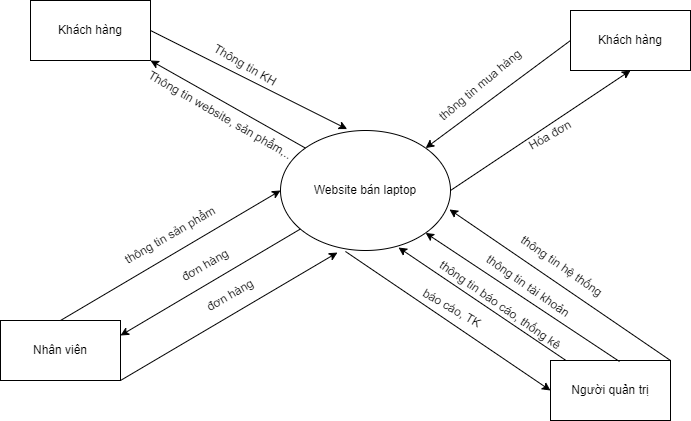

The diagram above was exported from draw.io. Its source (the exported page's mxGraphModel, read from the mxfile embedded in the PNG):
<mxGraphModel dx="868" dy="482" grid="1" gridSize="10" guides="1" tooltips="1" connect="1" arrows="1" fold="1" page="1" pageScale="1" pageWidth="850" pageHeight="1100" math="0" shadow="0">
  <root>
    <mxCell id="0" />
    <mxCell id="1" parent="0" />
    <mxCell id="xVp1fV1lrjMkHa_HA-tP-4" value="Website bán laptop" style="ellipse;whiteSpace=wrap;html=1;" parent="1" vertex="1">
      <mxGeometry x="370" y="190" width="170" height="120" as="geometry" />
    </mxCell>
    <mxCell id="xVp1fV1lrjMkHa_HA-tP-9" value="Nhân viên" style="rounded=0;whiteSpace=wrap;html=1;" parent="1" vertex="1">
      <mxGeometry x="90" y="380" width="120" height="60" as="geometry" />
    </mxCell>
    <mxCell id="xVp1fV1lrjMkHa_HA-tP-10" value="Khách hàng" style="rounded=0;whiteSpace=wrap;html=1;" parent="1" vertex="1">
      <mxGeometry x="120" y="60" width="120" height="60" as="geometry" />
    </mxCell>
    <mxCell id="xVp1fV1lrjMkHa_HA-tP-11" value="Người quản trị" style="rounded=0;whiteSpace=wrap;html=1;" parent="1" vertex="1">
      <mxGeometry x="640" y="420" width="120" height="60" as="geometry" />
    </mxCell>
    <mxCell id="xVp1fV1lrjMkHa_HA-tP-15" value="Thông tin KH" style="text;html=1;strokeColor=none;fillColor=none;align=center;verticalAlign=middle;whiteSpace=wrap;rounded=0;rotation=30;" parent="1" vertex="1">
      <mxGeometry x="290" y="110" width="90" height="30" as="geometry" />
    </mxCell>
    <mxCell id="xVp1fV1lrjMkHa_HA-tP-16" value="" style="endArrow=classic;html=1;rounded=0;exitX=1;exitY=0.5;exitDx=0;exitDy=0;entryX=0.392;entryY=-0.012;entryDx=0;entryDy=0;entryPerimeter=0;" parent="1" source="xVp1fV1lrjMkHa_HA-tP-10" target="xVp1fV1lrjMkHa_HA-tP-4" edge="1">
      <mxGeometry width="50" height="50" relative="1" as="geometry">
        <mxPoint x="400" y="270" as="sourcePoint" />
        <mxPoint x="450" y="220" as="targetPoint" />
      </mxGeometry>
    </mxCell>
    <mxCell id="xVp1fV1lrjMkHa_HA-tP-17" value="" style="endArrow=classic;html=1;rounded=0;exitX=0;exitY=0;exitDx=0;exitDy=0;entryX=1;entryY=1;entryDx=0;entryDy=0;" parent="1" source="xVp1fV1lrjMkHa_HA-tP-4" target="xVp1fV1lrjMkHa_HA-tP-10" edge="1">
      <mxGeometry width="50" height="50" relative="1" as="geometry">
        <mxPoint x="400" y="260" as="sourcePoint" />
        <mxPoint x="450" y="210" as="targetPoint" />
      </mxGeometry>
    </mxCell>
    <mxCell id="xVp1fV1lrjMkHa_HA-tP-18" value="Thông tin website, sản phẩm,.." style="text;html=1;strokeColor=none;fillColor=none;align=center;verticalAlign=middle;whiteSpace=wrap;rounded=0;rotation=30;" parent="1" vertex="1">
      <mxGeometry x="220" y="160" width="180" height="30" as="geometry" />
    </mxCell>
    <mxCell id="xVp1fV1lrjMkHa_HA-tP-20" value="Khách hàng" style="rounded=0;whiteSpace=wrap;html=1;" parent="1" vertex="1">
      <mxGeometry x="660" y="70" width="120" height="60" as="geometry" />
    </mxCell>
    <mxCell id="xVp1fV1lrjMkHa_HA-tP-21" value="" style="endArrow=classic;html=1;rounded=0;exitX=0;exitY=0.5;exitDx=0;exitDy=0;entryX=1;entryY=0;entryDx=0;entryDy=0;" parent="1" source="xVp1fV1lrjMkHa_HA-tP-20" target="xVp1fV1lrjMkHa_HA-tP-4" edge="1">
      <mxGeometry width="50" height="50" relative="1" as="geometry">
        <mxPoint x="400" y="340" as="sourcePoint" />
        <mxPoint x="450" y="290" as="targetPoint" />
      </mxGeometry>
    </mxCell>
    <mxCell id="xVp1fV1lrjMkHa_HA-tP-22" value="thông tin mua hàng" style="text;html=1;strokeColor=none;fillColor=none;align=center;verticalAlign=middle;whiteSpace=wrap;rounded=0;rotation=-40;" parent="1" vertex="1">
      <mxGeometry x="510" y="130" width="120" height="30" as="geometry" />
    </mxCell>
    <mxCell id="xVp1fV1lrjMkHa_HA-tP-23" value="" style="endArrow=classic;html=1;rounded=0;exitX=1;exitY=0.5;exitDx=0;exitDy=0;entryX=0.5;entryY=1;entryDx=0;entryDy=0;" parent="1" source="xVp1fV1lrjMkHa_HA-tP-4" target="xVp1fV1lrjMkHa_HA-tP-20" edge="1">
      <mxGeometry width="50" height="50" relative="1" as="geometry">
        <mxPoint x="400" y="340" as="sourcePoint" />
        <mxPoint x="450" y="290" as="targetPoint" />
      </mxGeometry>
    </mxCell>
    <mxCell id="xVp1fV1lrjMkHa_HA-tP-24" value="Hóa đơn" style="text;html=1;strokeColor=none;fillColor=none;align=center;verticalAlign=middle;whiteSpace=wrap;rounded=0;rotation=-30;" parent="1" vertex="1">
      <mxGeometry x="610" y="180" width="60" height="30" as="geometry" />
    </mxCell>
    <mxCell id="xVp1fV1lrjMkHa_HA-tP-25" value="" style="endArrow=classic;html=1;rounded=0;exitX=0.5;exitY=0;exitDx=0;exitDy=0;entryX=0;entryY=0.5;entryDx=0;entryDy=0;" parent="1" source="xVp1fV1lrjMkHa_HA-tP-9" target="xVp1fV1lrjMkHa_HA-tP-4" edge="1">
      <mxGeometry width="50" height="50" relative="1" as="geometry">
        <mxPoint x="400" y="340" as="sourcePoint" />
        <mxPoint x="450" y="290" as="targetPoint" />
      </mxGeometry>
    </mxCell>
    <mxCell id="xVp1fV1lrjMkHa_HA-tP-26" value="thông tin sản phẩm" style="text;html=1;strokeColor=none;fillColor=none;align=center;verticalAlign=middle;whiteSpace=wrap;rounded=0;rotation=-30;" parent="1" vertex="1">
      <mxGeometry x="200" y="280" width="120" height="30" as="geometry" />
    </mxCell>
    <mxCell id="xVp1fV1lrjMkHa_HA-tP-28" value="" style="endArrow=classic;html=1;rounded=0;entryX=1;entryY=0.25;entryDx=0;entryDy=0;" parent="1" source="xVp1fV1lrjMkHa_HA-tP-4" target="xVp1fV1lrjMkHa_HA-tP-9" edge="1">
      <mxGeometry width="50" height="50" relative="1" as="geometry">
        <mxPoint x="400" y="330" as="sourcePoint" />
        <mxPoint x="450" y="280" as="targetPoint" />
      </mxGeometry>
    </mxCell>
    <mxCell id="xVp1fV1lrjMkHa_HA-tP-29" value="đơn hàng" style="text;html=1;strokeColor=none;fillColor=none;align=center;verticalAlign=middle;whiteSpace=wrap;rounded=0;rotation=-30;" parent="1" vertex="1">
      <mxGeometry x="210" y="310" width="170" height="30" as="geometry" />
    </mxCell>
    <mxCell id="xVp1fV1lrjMkHa_HA-tP-30" value="" style="endArrow=classic;html=1;rounded=0;exitX=1;exitY=1;exitDx=0;exitDy=0;entryX=0.335;entryY=1.017;entryDx=0;entryDy=0;entryPerimeter=0;" parent="1" source="xVp1fV1lrjMkHa_HA-tP-9" target="xVp1fV1lrjMkHa_HA-tP-4" edge="1">
      <mxGeometry width="50" height="50" relative="1" as="geometry">
        <mxPoint x="400" y="330" as="sourcePoint" />
        <mxPoint x="450" y="280" as="targetPoint" />
      </mxGeometry>
    </mxCell>
    <mxCell id="xVp1fV1lrjMkHa_HA-tP-31" value="đơn hàng" style="text;html=1;strokeColor=none;fillColor=none;align=center;verticalAlign=middle;whiteSpace=wrap;rounded=0;rotation=-30;" parent="1" vertex="1">
      <mxGeometry x="260" y="340" width="120" height="30" as="geometry" />
    </mxCell>
    <mxCell id="xVp1fV1lrjMkHa_HA-tP-33" value="" style="endArrow=classic;html=1;rounded=0;exitX=1;exitY=0;exitDx=0;exitDy=0;entryX=0.994;entryY=0.658;entryDx=0;entryDy=0;entryPerimeter=0;" parent="1" source="xVp1fV1lrjMkHa_HA-tP-11" target="xVp1fV1lrjMkHa_HA-tP-4" edge="1">
      <mxGeometry width="50" height="50" relative="1" as="geometry">
        <mxPoint x="400" y="320" as="sourcePoint" />
        <mxPoint x="450" y="270" as="targetPoint" />
      </mxGeometry>
    </mxCell>
    <mxCell id="xVp1fV1lrjMkHa_HA-tP-34" value="&amp;nbsp;thông tin hệ thống" style="text;html=1;strokeColor=none;fillColor=none;align=center;verticalAlign=middle;whiteSpace=wrap;rounded=0;rotation=35;" parent="1" vertex="1">
      <mxGeometry x="570" y="310" width="160" height="30" as="geometry" />
    </mxCell>
    <mxCell id="xVp1fV1lrjMkHa_HA-tP-35" value="" style="endArrow=classic;html=1;rounded=0;exitX=0.575;exitY=0.017;exitDx=0;exitDy=0;entryX=1;entryY=1;entryDx=0;entryDy=0;exitPerimeter=0;" parent="1" source="xVp1fV1lrjMkHa_HA-tP-11" target="xVp1fV1lrjMkHa_HA-tP-4" edge="1">
      <mxGeometry width="50" height="50" relative="1" as="geometry">
        <mxPoint x="400" y="300" as="sourcePoint" />
        <mxPoint x="450" y="250" as="targetPoint" />
      </mxGeometry>
    </mxCell>
    <mxCell id="xVp1fV1lrjMkHa_HA-tP-36" value="&amp;nbsp;thông tin tài khoản" style="text;html=1;strokeColor=none;fillColor=none;align=center;verticalAlign=middle;whiteSpace=wrap;rounded=0;rotation=35;" parent="1" vertex="1">
      <mxGeometry x="550" y="330" width="132.71" height="30" as="geometry" />
    </mxCell>
    <mxCell id="xVp1fV1lrjMkHa_HA-tP-38" value="" style="endArrow=classic;html=1;rounded=0;entryX=0.694;entryY=0.975;entryDx=0;entryDy=0;entryPerimeter=0;" parent="1" source="xVp1fV1lrjMkHa_HA-tP-11" target="xVp1fV1lrjMkHa_HA-tP-4" edge="1">
      <mxGeometry width="50" height="50" relative="1" as="geometry">
        <mxPoint x="400" y="300" as="sourcePoint" />
        <mxPoint x="450" y="250" as="targetPoint" />
      </mxGeometry>
    </mxCell>
    <mxCell id="xVp1fV1lrjMkHa_HA-tP-39" value="thông tin báo cáo, thống kê" style="text;html=1;strokeColor=none;fillColor=none;align=center;verticalAlign=middle;whiteSpace=wrap;rounded=0;rotation=35;" parent="1" vertex="1">
      <mxGeometry x="510" y="350" width="160" height="30" as="geometry" />
    </mxCell>
    <mxCell id="xVp1fV1lrjMkHa_HA-tP-40" value="" style="endArrow=classic;html=1;rounded=0;exitX=0.382;exitY=1.008;exitDx=0;exitDy=0;exitPerimeter=0;entryX=0;entryY=0.5;entryDx=0;entryDy=0;" parent="1" source="xVp1fV1lrjMkHa_HA-tP-4" target="xVp1fV1lrjMkHa_HA-tP-11" edge="1">
      <mxGeometry width="50" height="50" relative="1" as="geometry">
        <mxPoint x="400" y="290" as="sourcePoint" />
        <mxPoint x="450" y="240" as="targetPoint" />
      </mxGeometry>
    </mxCell>
    <mxCell id="xVp1fV1lrjMkHa_HA-tP-41" value="báo cáo, TK" style="text;html=1;strokeColor=none;fillColor=none;align=center;verticalAlign=middle;whiteSpace=wrap;rounded=0;rotation=30;" parent="1" vertex="1">
      <mxGeometry x="486.65" y="352.5" width="110" height="30" as="geometry" />
    </mxCell>
  </root>
</mxGraphModel>